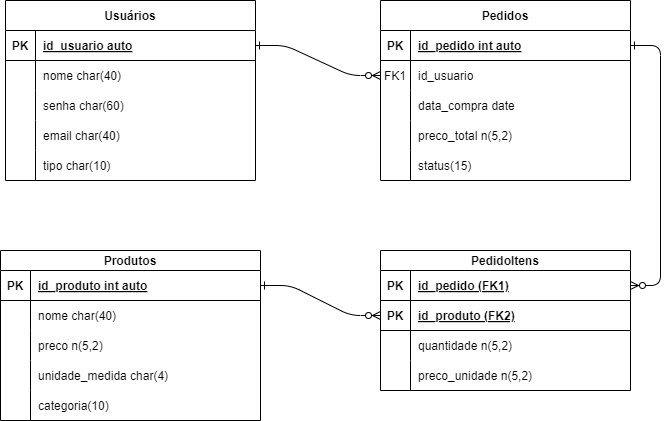

The diagram above was exported from draw.io. Its source (the exported page's mxGraphModel, read from the mxfile embedded in the PNG):
<mxGraphModel dx="1120" dy="472" grid="1" gridSize="10" guides="1" tooltips="1" connect="1" arrows="1" fold="1" page="1" pageScale="1" pageWidth="850" pageHeight="1100" math="0" shadow="0" extFonts="Permanent Marker^https://fonts.googleapis.com/css?family=Permanent+Marker">
  <root>
    <mxCell id="0" />
    <mxCell id="1" parent="0" />
    <mxCell id="C-vyLk0tnHw3VtMMgP7b-1" value="" style="edgeStyle=entityRelationEdgeStyle;endArrow=ERzeroToMany;startArrow=ERone;endFill=1;startFill=0;" parent="1" source="C-vyLk0tnHw3VtMMgP7b-24" target="C-vyLk0tnHw3VtMMgP7b-6" edge="1">
      <mxGeometry width="100" height="100" relative="1" as="geometry">
        <mxPoint x="340" y="720" as="sourcePoint" />
        <mxPoint x="440" y="620" as="targetPoint" />
        <Array as="points">
          <mxPoint x="430" y="220" />
        </Array>
      </mxGeometry>
    </mxCell>
    <mxCell id="C-vyLk0tnHw3VtMMgP7b-2" value="Pedidos" style="shape=table;startSize=30;container=1;collapsible=1;childLayout=tableLayout;fixedRows=1;rowLines=0;fontStyle=1;align=center;resizeLast=1;" parent="1" vertex="1">
      <mxGeometry x="460" y="100" width="250" height="180" as="geometry" />
    </mxCell>
    <mxCell id="C-vyLk0tnHw3VtMMgP7b-3" value="" style="shape=partialRectangle;collapsible=0;dropTarget=0;pointerEvents=0;fillColor=none;points=[[0,0.5],[1,0.5]];portConstraint=eastwest;top=0;left=0;right=0;bottom=1;" parent="C-vyLk0tnHw3VtMMgP7b-2" vertex="1">
      <mxGeometry y="30" width="250" height="30" as="geometry" />
    </mxCell>
    <mxCell id="C-vyLk0tnHw3VtMMgP7b-4" value="PK" style="shape=partialRectangle;overflow=hidden;connectable=0;fillColor=none;top=0;left=0;bottom=0;right=0;fontStyle=1;" parent="C-vyLk0tnHw3VtMMgP7b-3" vertex="1">
      <mxGeometry width="30" height="30" as="geometry">
        <mxRectangle width="30" height="30" as="alternateBounds" />
      </mxGeometry>
    </mxCell>
    <mxCell id="C-vyLk0tnHw3VtMMgP7b-5" value="id_pedido int auto" style="shape=partialRectangle;overflow=hidden;connectable=0;fillColor=none;top=0;left=0;bottom=0;right=0;align=left;spacingLeft=6;fontStyle=5;" parent="C-vyLk0tnHw3VtMMgP7b-3" vertex="1">
      <mxGeometry x="30" width="220" height="30" as="geometry">
        <mxRectangle width="220" height="30" as="alternateBounds" />
      </mxGeometry>
    </mxCell>
    <mxCell id="C-vyLk0tnHw3VtMMgP7b-6" value="" style="shape=partialRectangle;collapsible=0;dropTarget=0;pointerEvents=0;fillColor=none;points=[[0,0.5],[1,0.5]];portConstraint=eastwest;top=0;left=0;right=0;bottom=0;" parent="C-vyLk0tnHw3VtMMgP7b-2" vertex="1">
      <mxGeometry y="60" width="250" height="30" as="geometry" />
    </mxCell>
    <mxCell id="C-vyLk0tnHw3VtMMgP7b-7" value="FK1" style="shape=partialRectangle;overflow=hidden;connectable=0;fillColor=none;top=0;left=0;bottom=0;right=0;" parent="C-vyLk0tnHw3VtMMgP7b-6" vertex="1">
      <mxGeometry width="30" height="30" as="geometry">
        <mxRectangle width="30" height="30" as="alternateBounds" />
      </mxGeometry>
    </mxCell>
    <mxCell id="C-vyLk0tnHw3VtMMgP7b-8" value="id_usuario" style="shape=partialRectangle;overflow=hidden;connectable=0;fillColor=none;top=0;left=0;bottom=0;right=0;align=left;spacingLeft=6;" parent="C-vyLk0tnHw3VtMMgP7b-6" vertex="1">
      <mxGeometry x="30" width="220" height="30" as="geometry">
        <mxRectangle width="220" height="30" as="alternateBounds" />
      </mxGeometry>
    </mxCell>
    <mxCell id="C-vyLk0tnHw3VtMMgP7b-9" value="" style="shape=partialRectangle;collapsible=0;dropTarget=0;pointerEvents=0;fillColor=none;points=[[0,0.5],[1,0.5]];portConstraint=eastwest;top=0;left=0;right=0;bottom=0;" parent="C-vyLk0tnHw3VtMMgP7b-2" vertex="1">
      <mxGeometry y="90" width="250" height="30" as="geometry" />
    </mxCell>
    <mxCell id="C-vyLk0tnHw3VtMMgP7b-10" value="" style="shape=partialRectangle;overflow=hidden;connectable=0;fillColor=none;top=0;left=0;bottom=0;right=0;" parent="C-vyLk0tnHw3VtMMgP7b-9" vertex="1">
      <mxGeometry width="30" height="30" as="geometry">
        <mxRectangle width="30" height="30" as="alternateBounds" />
      </mxGeometry>
    </mxCell>
    <mxCell id="C-vyLk0tnHw3VtMMgP7b-11" value="data_compra date" style="shape=partialRectangle;overflow=hidden;connectable=0;fillColor=none;top=0;left=0;bottom=0;right=0;align=left;spacingLeft=6;" parent="C-vyLk0tnHw3VtMMgP7b-9" vertex="1">
      <mxGeometry x="30" width="220" height="30" as="geometry">
        <mxRectangle width="220" height="30" as="alternateBounds" />
      </mxGeometry>
    </mxCell>
    <mxCell id="cbgby9wfMdyqR6_VBO9Q-18" style="shape=partialRectangle;collapsible=0;dropTarget=0;pointerEvents=0;fillColor=none;points=[[0,0.5],[1,0.5]];portConstraint=eastwest;top=0;left=0;right=0;bottom=0;" parent="C-vyLk0tnHw3VtMMgP7b-2" vertex="1">
      <mxGeometry y="120" width="250" height="30" as="geometry" />
    </mxCell>
    <mxCell id="cbgby9wfMdyqR6_VBO9Q-19" style="shape=partialRectangle;overflow=hidden;connectable=0;fillColor=none;top=0;left=0;bottom=0;right=0;" parent="cbgby9wfMdyqR6_VBO9Q-18" vertex="1">
      <mxGeometry width="30" height="30" as="geometry">
        <mxRectangle width="30" height="30" as="alternateBounds" />
      </mxGeometry>
    </mxCell>
    <mxCell id="cbgby9wfMdyqR6_VBO9Q-20" value="preco_total n(5,2)" style="shape=partialRectangle;overflow=hidden;connectable=0;fillColor=none;top=0;left=0;bottom=0;right=0;align=left;spacingLeft=6;" parent="cbgby9wfMdyqR6_VBO9Q-18" vertex="1">
      <mxGeometry x="30" width="220" height="30" as="geometry">
        <mxRectangle width="220" height="30" as="alternateBounds" />
      </mxGeometry>
    </mxCell>
    <mxCell id="SkT-eO8FTup86cX3ZW6R-4" style="shape=partialRectangle;collapsible=0;dropTarget=0;pointerEvents=0;fillColor=none;points=[[0,0.5],[1,0.5]];portConstraint=eastwest;top=0;left=0;right=0;bottom=0;" vertex="1" parent="C-vyLk0tnHw3VtMMgP7b-2">
      <mxGeometry y="150" width="250" height="30" as="geometry" />
    </mxCell>
    <mxCell id="SkT-eO8FTup86cX3ZW6R-5" style="shape=partialRectangle;overflow=hidden;connectable=0;fillColor=none;top=0;left=0;bottom=0;right=0;" vertex="1" parent="SkT-eO8FTup86cX3ZW6R-4">
      <mxGeometry width="30" height="30" as="geometry">
        <mxRectangle width="30" height="30" as="alternateBounds" />
      </mxGeometry>
    </mxCell>
    <mxCell id="SkT-eO8FTup86cX3ZW6R-6" value="status(15)" style="shape=partialRectangle;overflow=hidden;connectable=0;fillColor=none;top=0;left=0;bottom=0;right=0;align=left;spacingLeft=6;" vertex="1" parent="SkT-eO8FTup86cX3ZW6R-4">
      <mxGeometry x="30" width="220" height="30" as="geometry">
        <mxRectangle width="220" height="30" as="alternateBounds" />
      </mxGeometry>
    </mxCell>
    <mxCell id="C-vyLk0tnHw3VtMMgP7b-13" value="PedidoItens" style="shape=table;startSize=20;container=1;collapsible=1;childLayout=tableLayout;fixedRows=1;rowLines=0;fontStyle=1;align=center;resizeLast=1;" parent="1" vertex="1">
      <mxGeometry x="460" y="350" width="250" height="140" as="geometry" />
    </mxCell>
    <mxCell id="cbgby9wfMdyqR6_VBO9Q-37" style="shape=partialRectangle;collapsible=0;dropTarget=0;pointerEvents=0;fillColor=none;points=[[0,0.5],[1,0.5]];portConstraint=eastwest;top=0;left=0;right=0;bottom=1;" parent="C-vyLk0tnHw3VtMMgP7b-13" vertex="1">
      <mxGeometry y="20" width="250" height="30" as="geometry" />
    </mxCell>
    <mxCell id="cbgby9wfMdyqR6_VBO9Q-38" value="PK" style="shape=partialRectangle;overflow=hidden;connectable=0;fillColor=none;top=0;left=0;bottom=0;right=0;fontStyle=1;" parent="cbgby9wfMdyqR6_VBO9Q-37" vertex="1">
      <mxGeometry width="30" height="30" as="geometry">
        <mxRectangle width="30" height="30" as="alternateBounds" />
      </mxGeometry>
    </mxCell>
    <mxCell id="cbgby9wfMdyqR6_VBO9Q-39" value="id_pedido (FK1)" style="shape=partialRectangle;overflow=hidden;connectable=0;fillColor=none;top=0;left=0;bottom=0;right=0;align=left;spacingLeft=6;fontStyle=5;" parent="cbgby9wfMdyqR6_VBO9Q-37" vertex="1">
      <mxGeometry x="30" width="220" height="30" as="geometry">
        <mxRectangle width="220" height="30" as="alternateBounds" />
      </mxGeometry>
    </mxCell>
    <mxCell id="C-vyLk0tnHw3VtMMgP7b-14" value="" style="shape=partialRectangle;collapsible=0;dropTarget=0;pointerEvents=0;fillColor=none;points=[[0,0.5],[1,0.5]];portConstraint=eastwest;top=0;left=0;right=0;bottom=1;" parent="C-vyLk0tnHw3VtMMgP7b-13" vertex="1">
      <mxGeometry y="50" width="250" height="30" as="geometry" />
    </mxCell>
    <mxCell id="C-vyLk0tnHw3VtMMgP7b-15" value="PK" style="shape=partialRectangle;overflow=hidden;connectable=0;fillColor=none;top=0;left=0;bottom=0;right=0;fontStyle=1;" parent="C-vyLk0tnHw3VtMMgP7b-14" vertex="1">
      <mxGeometry width="30" height="30" as="geometry">
        <mxRectangle width="30" height="30" as="alternateBounds" />
      </mxGeometry>
    </mxCell>
    <mxCell id="C-vyLk0tnHw3VtMMgP7b-16" value="id_produto (FK2)" style="shape=partialRectangle;overflow=hidden;connectable=0;fillColor=none;top=0;left=0;bottom=0;right=0;align=left;spacingLeft=6;fontStyle=5;" parent="C-vyLk0tnHw3VtMMgP7b-14" vertex="1">
      <mxGeometry x="30" width="220" height="30" as="geometry">
        <mxRectangle width="220" height="30" as="alternateBounds" />
      </mxGeometry>
    </mxCell>
    <mxCell id="C-vyLk0tnHw3VtMMgP7b-17" value="" style="shape=partialRectangle;collapsible=0;dropTarget=0;pointerEvents=0;fillColor=none;points=[[0,0.5],[1,0.5]];portConstraint=eastwest;top=0;left=0;right=0;bottom=0;" parent="C-vyLk0tnHw3VtMMgP7b-13" vertex="1">
      <mxGeometry y="80" width="250" height="30" as="geometry" />
    </mxCell>
    <mxCell id="C-vyLk0tnHw3VtMMgP7b-18" value="" style="shape=partialRectangle;overflow=hidden;connectable=0;fillColor=none;top=0;left=0;bottom=0;right=0;" parent="C-vyLk0tnHw3VtMMgP7b-17" vertex="1">
      <mxGeometry width="30" height="30" as="geometry">
        <mxRectangle width="30" height="30" as="alternateBounds" />
      </mxGeometry>
    </mxCell>
    <mxCell id="C-vyLk0tnHw3VtMMgP7b-19" value="quantidade n(5,2)" style="shape=partialRectangle;overflow=hidden;connectable=0;fillColor=none;top=0;left=0;bottom=0;right=0;align=left;spacingLeft=6;" parent="C-vyLk0tnHw3VtMMgP7b-17" vertex="1">
      <mxGeometry x="30" width="220" height="30" as="geometry">
        <mxRectangle width="220" height="30" as="alternateBounds" />
      </mxGeometry>
    </mxCell>
    <mxCell id="C-vyLk0tnHw3VtMMgP7b-20" value="" style="shape=partialRectangle;collapsible=0;dropTarget=0;pointerEvents=0;fillColor=none;points=[[0,0.5],[1,0.5]];portConstraint=eastwest;top=0;left=0;right=0;bottom=0;" parent="C-vyLk0tnHw3VtMMgP7b-13" vertex="1">
      <mxGeometry y="110" width="250" height="30" as="geometry" />
    </mxCell>
    <mxCell id="C-vyLk0tnHw3VtMMgP7b-21" value="" style="shape=partialRectangle;overflow=hidden;connectable=0;fillColor=none;top=0;left=0;bottom=0;right=0;" parent="C-vyLk0tnHw3VtMMgP7b-20" vertex="1">
      <mxGeometry width="30" height="30" as="geometry">
        <mxRectangle width="30" height="30" as="alternateBounds" />
      </mxGeometry>
    </mxCell>
    <mxCell id="C-vyLk0tnHw3VtMMgP7b-22" value="preco_unidade n(5,2)" style="shape=partialRectangle;overflow=hidden;connectable=0;fillColor=none;top=0;left=0;bottom=0;right=0;align=left;spacingLeft=6;" parent="C-vyLk0tnHw3VtMMgP7b-20" vertex="1">
      <mxGeometry x="30" width="220" height="30" as="geometry">
        <mxRectangle width="220" height="30" as="alternateBounds" />
      </mxGeometry>
    </mxCell>
    <object label="Usuários" id="C-vyLk0tnHw3VtMMgP7b-23">
      <mxCell style="shape=table;startSize=30;container=1;collapsible=1;childLayout=tableLayout;fixedRows=1;rowLines=0;fontStyle=1;align=center;resizeLast=1;" parent="1" vertex="1">
        <mxGeometry x="85" y="100" width="250" height="180" as="geometry">
          <mxRectangle x="80" y="120" width="90" height="30" as="alternateBounds" />
        </mxGeometry>
      </mxCell>
    </object>
    <mxCell id="C-vyLk0tnHw3VtMMgP7b-24" value="" style="shape=partialRectangle;collapsible=0;dropTarget=0;pointerEvents=0;fillColor=none;points=[[0,0.5],[1,0.5]];portConstraint=eastwest;top=0;left=0;right=0;bottom=1;" parent="C-vyLk0tnHw3VtMMgP7b-23" vertex="1">
      <mxGeometry y="30" width="250" height="30" as="geometry" />
    </mxCell>
    <mxCell id="C-vyLk0tnHw3VtMMgP7b-25" value="PK" style="shape=partialRectangle;overflow=hidden;connectable=0;fillColor=none;top=0;left=0;bottom=0;right=0;fontStyle=1;" parent="C-vyLk0tnHw3VtMMgP7b-24" vertex="1">
      <mxGeometry width="30" height="30" as="geometry">
        <mxRectangle width="30" height="30" as="alternateBounds" />
      </mxGeometry>
    </mxCell>
    <mxCell id="C-vyLk0tnHw3VtMMgP7b-26" value="id_usuario auto" style="shape=partialRectangle;overflow=hidden;connectable=0;fillColor=none;top=0;left=0;bottom=0;right=0;align=left;spacingLeft=6;fontStyle=5;" parent="C-vyLk0tnHw3VtMMgP7b-24" vertex="1">
      <mxGeometry x="30" width="220" height="30" as="geometry">
        <mxRectangle width="220" height="30" as="alternateBounds" />
      </mxGeometry>
    </mxCell>
    <mxCell id="C-vyLk0tnHw3VtMMgP7b-27" value="" style="shape=partialRectangle;collapsible=0;dropTarget=0;pointerEvents=0;fillColor=none;points=[[0,0.5],[1,0.5]];portConstraint=eastwest;top=0;left=0;right=0;bottom=0;" parent="C-vyLk0tnHw3VtMMgP7b-23" vertex="1">
      <mxGeometry y="60" width="250" height="30" as="geometry" />
    </mxCell>
    <mxCell id="C-vyLk0tnHw3VtMMgP7b-28" value="" style="shape=partialRectangle;overflow=hidden;connectable=0;fillColor=none;top=0;left=0;bottom=0;right=0;" parent="C-vyLk0tnHw3VtMMgP7b-27" vertex="1">
      <mxGeometry width="30" height="30" as="geometry">
        <mxRectangle width="30" height="30" as="alternateBounds" />
      </mxGeometry>
    </mxCell>
    <mxCell id="C-vyLk0tnHw3VtMMgP7b-29" value="nome char(40)" style="shape=partialRectangle;overflow=hidden;connectable=0;fillColor=none;top=0;left=0;bottom=0;right=0;align=left;spacingLeft=6;" parent="C-vyLk0tnHw3VtMMgP7b-27" vertex="1">
      <mxGeometry x="30" width="220" height="30" as="geometry">
        <mxRectangle width="220" height="30" as="alternateBounds" />
      </mxGeometry>
    </mxCell>
    <mxCell id="cbgby9wfMdyqR6_VBO9Q-3" style="shape=partialRectangle;collapsible=0;dropTarget=0;pointerEvents=0;fillColor=none;points=[[0,0.5],[1,0.5]];portConstraint=eastwest;top=0;left=0;right=0;bottom=0;" parent="C-vyLk0tnHw3VtMMgP7b-23" vertex="1">
      <mxGeometry y="90" width="250" height="30" as="geometry" />
    </mxCell>
    <mxCell id="cbgby9wfMdyqR6_VBO9Q-4" style="shape=partialRectangle;overflow=hidden;connectable=0;fillColor=none;top=0;left=0;bottom=0;right=0;" parent="cbgby9wfMdyqR6_VBO9Q-3" vertex="1">
      <mxGeometry width="30" height="30" as="geometry">
        <mxRectangle width="30" height="30" as="alternateBounds" />
      </mxGeometry>
    </mxCell>
    <mxCell id="cbgby9wfMdyqR6_VBO9Q-5" value="senha char(60)" style="shape=partialRectangle;overflow=hidden;connectable=0;fillColor=none;top=0;left=0;bottom=0;right=0;align=left;spacingLeft=6;" parent="cbgby9wfMdyqR6_VBO9Q-3" vertex="1">
      <mxGeometry x="30" width="220" height="30" as="geometry">
        <mxRectangle width="220" height="30" as="alternateBounds" />
      </mxGeometry>
    </mxCell>
    <mxCell id="cbgby9wfMdyqR6_VBO9Q-6" style="shape=partialRectangle;collapsible=0;dropTarget=0;pointerEvents=0;fillColor=none;points=[[0,0.5],[1,0.5]];portConstraint=eastwest;top=0;left=0;right=0;bottom=0;" parent="C-vyLk0tnHw3VtMMgP7b-23" vertex="1">
      <mxGeometry y="120" width="250" height="30" as="geometry" />
    </mxCell>
    <mxCell id="cbgby9wfMdyqR6_VBO9Q-7" style="shape=partialRectangle;overflow=hidden;connectable=0;fillColor=none;top=0;left=0;bottom=0;right=0;" parent="cbgby9wfMdyqR6_VBO9Q-6" vertex="1">
      <mxGeometry width="30" height="30" as="geometry">
        <mxRectangle width="30" height="30" as="alternateBounds" />
      </mxGeometry>
    </mxCell>
    <mxCell id="cbgby9wfMdyqR6_VBO9Q-8" value="email char(40)" style="shape=partialRectangle;overflow=hidden;connectable=0;fillColor=none;top=0;left=0;bottom=0;right=0;align=left;spacingLeft=6;" parent="cbgby9wfMdyqR6_VBO9Q-6" vertex="1">
      <mxGeometry x="30" width="220" height="30" as="geometry">
        <mxRectangle width="220" height="30" as="alternateBounds" />
      </mxGeometry>
    </mxCell>
    <mxCell id="cbgby9wfMdyqR6_VBO9Q-12" style="shape=partialRectangle;collapsible=0;dropTarget=0;pointerEvents=0;fillColor=none;points=[[0,0.5],[1,0.5]];portConstraint=eastwest;top=0;left=0;right=0;bottom=0;" parent="C-vyLk0tnHw3VtMMgP7b-23" vertex="1">
      <mxGeometry y="150" width="250" height="30" as="geometry" />
    </mxCell>
    <mxCell id="cbgby9wfMdyqR6_VBO9Q-13" style="shape=partialRectangle;overflow=hidden;connectable=0;fillColor=none;top=0;left=0;bottom=0;right=0;" parent="cbgby9wfMdyqR6_VBO9Q-12" vertex="1">
      <mxGeometry width="30" height="30" as="geometry">
        <mxRectangle width="30" height="30" as="alternateBounds" />
      </mxGeometry>
    </mxCell>
    <mxCell id="cbgby9wfMdyqR6_VBO9Q-14" value="tipo char(10)" style="shape=partialRectangle;overflow=hidden;connectable=0;fillColor=none;top=0;left=0;bottom=0;right=0;align=left;spacingLeft=6;" parent="cbgby9wfMdyqR6_VBO9Q-12" vertex="1">
      <mxGeometry x="30" width="220" height="30" as="geometry">
        <mxRectangle width="220" height="30" as="alternateBounds" />
      </mxGeometry>
    </mxCell>
    <mxCell id="cbgby9wfMdyqR6_VBO9Q-21" value="Produtos" style="shape=table;startSize=20;container=1;collapsible=1;childLayout=tableLayout;fixedRows=1;rowLines=0;fontStyle=1;align=center;resizeLast=1;" parent="1" vertex="1">
      <mxGeometry x="80" y="350" width="260" height="170" as="geometry" />
    </mxCell>
    <mxCell id="cbgby9wfMdyqR6_VBO9Q-22" value="" style="shape=partialRectangle;collapsible=0;dropTarget=0;pointerEvents=0;fillColor=none;points=[[0,0.5],[1,0.5]];portConstraint=eastwest;top=0;left=0;right=0;bottom=1;" parent="cbgby9wfMdyqR6_VBO9Q-21" vertex="1">
      <mxGeometry y="20" width="260" height="30" as="geometry" />
    </mxCell>
    <mxCell id="cbgby9wfMdyqR6_VBO9Q-23" value="PK" style="shape=partialRectangle;overflow=hidden;connectable=0;fillColor=none;top=0;left=0;bottom=0;right=0;fontStyle=1;" parent="cbgby9wfMdyqR6_VBO9Q-22" vertex="1">
      <mxGeometry width="30" height="30" as="geometry">
        <mxRectangle width="30" height="30" as="alternateBounds" />
      </mxGeometry>
    </mxCell>
    <mxCell id="cbgby9wfMdyqR6_VBO9Q-24" value="id_produto int auto" style="shape=partialRectangle;overflow=hidden;connectable=0;fillColor=none;top=0;left=0;bottom=0;right=0;align=left;spacingLeft=6;fontStyle=5;" parent="cbgby9wfMdyqR6_VBO9Q-22" vertex="1">
      <mxGeometry x="30" width="230" height="30" as="geometry">
        <mxRectangle width="230" height="30" as="alternateBounds" />
      </mxGeometry>
    </mxCell>
    <mxCell id="cbgby9wfMdyqR6_VBO9Q-25" value="" style="shape=partialRectangle;collapsible=0;dropTarget=0;pointerEvents=0;fillColor=none;points=[[0,0.5],[1,0.5]];portConstraint=eastwest;top=0;left=0;right=0;bottom=0;" parent="cbgby9wfMdyqR6_VBO9Q-21" vertex="1">
      <mxGeometry y="50" width="260" height="30" as="geometry" />
    </mxCell>
    <mxCell id="cbgby9wfMdyqR6_VBO9Q-26" value="" style="shape=partialRectangle;overflow=hidden;connectable=0;fillColor=none;top=0;left=0;bottom=0;right=0;" parent="cbgby9wfMdyqR6_VBO9Q-25" vertex="1">
      <mxGeometry width="30" height="30" as="geometry">
        <mxRectangle width="30" height="30" as="alternateBounds" />
      </mxGeometry>
    </mxCell>
    <mxCell id="cbgby9wfMdyqR6_VBO9Q-27" value="nome char(40)" style="shape=partialRectangle;overflow=hidden;connectable=0;fillColor=none;top=0;left=0;bottom=0;right=0;align=left;spacingLeft=6;" parent="cbgby9wfMdyqR6_VBO9Q-25" vertex="1">
      <mxGeometry x="30" width="230" height="30" as="geometry">
        <mxRectangle width="230" height="30" as="alternateBounds" />
      </mxGeometry>
    </mxCell>
    <mxCell id="cbgby9wfMdyqR6_VBO9Q-28" value="" style="shape=partialRectangle;collapsible=0;dropTarget=0;pointerEvents=0;fillColor=none;points=[[0,0.5],[1,0.5]];portConstraint=eastwest;top=0;left=0;right=0;bottom=0;" parent="cbgby9wfMdyqR6_VBO9Q-21" vertex="1">
      <mxGeometry y="80" width="260" height="30" as="geometry" />
    </mxCell>
    <mxCell id="cbgby9wfMdyqR6_VBO9Q-29" value="" style="shape=partialRectangle;overflow=hidden;connectable=0;fillColor=none;top=0;left=0;bottom=0;right=0;" parent="cbgby9wfMdyqR6_VBO9Q-28" vertex="1">
      <mxGeometry width="30" height="30" as="geometry">
        <mxRectangle width="30" height="30" as="alternateBounds" />
      </mxGeometry>
    </mxCell>
    <mxCell id="cbgby9wfMdyqR6_VBO9Q-30" value="preco n(5,2)" style="shape=partialRectangle;overflow=hidden;connectable=0;fillColor=none;top=0;left=0;bottom=0;right=0;align=left;spacingLeft=6;" parent="cbgby9wfMdyqR6_VBO9Q-28" vertex="1">
      <mxGeometry x="30" width="230" height="30" as="geometry">
        <mxRectangle width="230" height="30" as="alternateBounds" />
      </mxGeometry>
    </mxCell>
    <mxCell id="cbgby9wfMdyqR6_VBO9Q-31" style="shape=partialRectangle;collapsible=0;dropTarget=0;pointerEvents=0;fillColor=none;points=[[0,0.5],[1,0.5]];portConstraint=eastwest;top=0;left=0;right=0;bottom=0;" parent="cbgby9wfMdyqR6_VBO9Q-21" vertex="1">
      <mxGeometry y="110" width="260" height="30" as="geometry" />
    </mxCell>
    <mxCell id="cbgby9wfMdyqR6_VBO9Q-32" style="shape=partialRectangle;overflow=hidden;connectable=0;fillColor=none;top=0;left=0;bottom=0;right=0;" parent="cbgby9wfMdyqR6_VBO9Q-31" vertex="1">
      <mxGeometry width="30" height="30" as="geometry">
        <mxRectangle width="30" height="30" as="alternateBounds" />
      </mxGeometry>
    </mxCell>
    <mxCell id="cbgby9wfMdyqR6_VBO9Q-33" value="unidade_medida char(4)" style="shape=partialRectangle;overflow=hidden;connectable=0;fillColor=none;top=0;left=0;bottom=0;right=0;align=left;spacingLeft=6;" parent="cbgby9wfMdyqR6_VBO9Q-31" vertex="1">
      <mxGeometry x="30" width="230" height="30" as="geometry">
        <mxRectangle width="230" height="30" as="alternateBounds" />
      </mxGeometry>
    </mxCell>
    <mxCell id="SkT-eO8FTup86cX3ZW6R-1" style="shape=partialRectangle;collapsible=0;dropTarget=0;pointerEvents=0;fillColor=none;points=[[0,0.5],[1,0.5]];portConstraint=eastwest;top=0;left=0;right=0;bottom=0;" vertex="1" parent="cbgby9wfMdyqR6_VBO9Q-21">
      <mxGeometry y="140" width="260" height="30" as="geometry" />
    </mxCell>
    <mxCell id="SkT-eO8FTup86cX3ZW6R-2" style="shape=partialRectangle;overflow=hidden;connectable=0;fillColor=none;top=0;left=0;bottom=0;right=0;" vertex="1" parent="SkT-eO8FTup86cX3ZW6R-1">
      <mxGeometry width="30" height="30" as="geometry">
        <mxRectangle width="30" height="30" as="alternateBounds" />
      </mxGeometry>
    </mxCell>
    <mxCell id="SkT-eO8FTup86cX3ZW6R-3" value="categoria(10)" style="shape=partialRectangle;overflow=hidden;connectable=0;fillColor=none;top=0;left=0;bottom=0;right=0;align=left;spacingLeft=6;" vertex="1" parent="SkT-eO8FTup86cX3ZW6R-1">
      <mxGeometry x="30" width="230" height="30" as="geometry">
        <mxRectangle width="230" height="30" as="alternateBounds" />
      </mxGeometry>
    </mxCell>
    <mxCell id="C-vyLk0tnHw3VtMMgP7b-12" value="" style="edgeStyle=entityRelationEdgeStyle;endArrow=ERzeroToMany;startArrow=ERone;endFill=1;startFill=0;exitX=1;exitY=0.5;exitDx=0;exitDy=0;entryX=1;entryY=0.5;entryDx=0;entryDy=0;" parent="1" source="C-vyLk0tnHw3VtMMgP7b-3" target="cbgby9wfMdyqR6_VBO9Q-37" edge="1">
      <mxGeometry width="100" height="100" relative="1" as="geometry">
        <mxPoint x="770" y="60" as="sourcePoint" />
        <mxPoint x="800" y="390" as="targetPoint" />
        <Array as="points">
          <mxPoint x="740" y="360" />
          <mxPoint x="760" y="360" />
          <mxPoint x="800" y="290" />
        </Array>
      </mxGeometry>
    </mxCell>
    <mxCell id="cbgby9wfMdyqR6_VBO9Q-41" value="" style="edgeStyle=entityRelationEdgeStyle;endArrow=ERzeroToMany;startArrow=ERone;endFill=1;startFill=0;exitX=1;exitY=0.5;exitDx=0;exitDy=0;entryX=0;entryY=0.5;entryDx=0;entryDy=0;" parent="1" source="cbgby9wfMdyqR6_VBO9Q-22" target="C-vyLk0tnHw3VtMMgP7b-14" edge="1">
      <mxGeometry width="100" height="100" relative="1" as="geometry">
        <mxPoint x="340" y="175" as="sourcePoint" />
        <mxPoint x="470" y="185" as="targetPoint" />
        <Array as="points">
          <mxPoint x="440" y="230" />
          <mxPoint x="400" y="310" />
        </Array>
      </mxGeometry>
    </mxCell>
  </root>
</mxGraphModel>